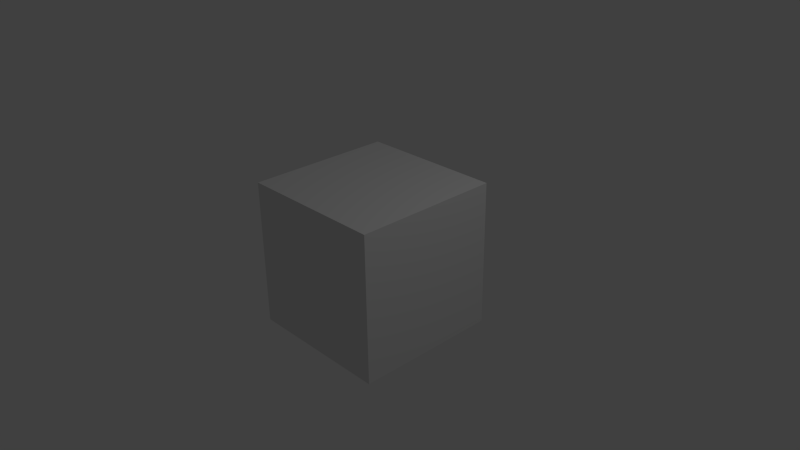 # Source: video_editing_defaults.blend  (saved by Blender 2.76.0; exported with 4.5.12 LTS)
import bpy
from mathutils import Matrix  # noqa: F401  (used for matrix-valued properties, if any)

bpy.ops.wm.read_factory_settings(use_empty=True)
scene = bpy.context.scene
scene.name = 'Scene'

# ---- collections
col_collection_1 = bpy.data.collections.new('Collection 1'); scene.collection.children.link(col_collection_1)

# ---- materials (node trees are filled in below, after node groups)
mat_material = bpy.data.materials.new('Material')
mat_material.alpha_threshold = 0.0
mat_material.use_transparent_shadow = False
mat_material.roughness = 0.5
mat_material.line_color = (0.0, 0.0, 0.0, 1.0)

# ---- material node trees

# ---- world
world_world = bpy.data.worlds.new('World'); scene.world = world_world
world_world.color = (0.05088, 0.05088, 0.05088)
world_world.use_sun_shadow = False
world_world.sun_shadow_jitter_overblur = 0.0
world_world.cycles.sampling_method = 'MANUAL'
world_world.cycles.sample_map_resolution = 256

# ---- cameras
cam_camera = bpy.data.cameras.new('Camera')
cam_camera.clip_end = 100.0
cam_camera.lens = 35.0
cam_camera.sensor_width = 32.0
cam_camera.sensor_height = 18.0
cam_camera.ortho_scale = 7.314
cam_camera.dof.focus_distance = 0.0
cam_camera.dof.aperture_fstop = 128.0

# ---- lights
light_lamp = bpy.data.lights.new('Lamp', 'POINT')
light_lamp.transmission_factor = 0.0
light_lamp.cutoff_distance = 30.0
light_lamp.energy = 100.0
light_lamp.shadow_buffer_clip_start = 1.001
light_lamp.shadow_soft_size = 0.1
light_lamp.shadow_maximum_resolution = 0.006
light_lamp.use_absolute_resolution = True
light_lamp.cycles.use_multiple_importance_sampling = False

# ---- meshes
me_cube = bpy.data.meshes.new('Cube')
me_cube.from_pydata([(1.0, 1.0, -1.0), (1.0, -1.0, -1.0), (-1.0, -1.0, -1.0), (-1.0, 1.0, -1.0), (1.0, 1.0, 1.0), (1.0, -1.0, 1.0), (-1.0, -1.0, 1.0), (-1.0, 1.0, 1.0)], [], [(0, 1, 2, 3), (4, 7, 6, 5), (0, 4, 5, 1), (1, 5, 6, 2), (2, 6, 7, 3), (4, 0, 3, 7)])
me_cube.materials.append(mat_material)
me_cube.use_remesh_preserve_volume = False
me_cube.use_remesh_preserve_attributes = False
me_cube.use_mirror_vertex_groups = False
me_cube.update()

# ---- objects
ob_cube = bpy.data.objects.new('Cube', me_cube)
ob_lamp = bpy.data.objects.new('Lamp', light_lamp)
ob_camera = bpy.data.objects.new('Camera', cam_camera)

# ---- transforms, parenting, visibility, modifiers, constraints
ob_cube.location = (0.0, 0.0, 0.0)
ob_cube.lock_rotations_4d = False
ob_cube.empty_display_type = 'ARROWS'
ob_cube.lineart.crease_threshold = 0.0
ob_lamp.location = (4.076, 1.005, 5.904)
ob_lamp.rotation_euler = (0.6503, 0.05522, 1.866)
ob_lamp.lock_rotations_4d = False
ob_lamp.empty_display_type = 'ARROWS'
ob_lamp.color = (0.0, 0.0, 0.0, 0.0)
ob_lamp.lineart.crease_threshold = 0.0
ob_camera.location = (7.481, -6.508, 5.344)
ob_camera.rotation_euler = (1.109, 0.01082, 0.8149)
ob_camera.lock_rotations_4d = False
ob_camera.empty_display_type = 'ARROWS'
ob_camera.color = (0.0, 0.0, 0.0, 0.0)
ob_camera.display_type = 'WIRE'
ob_camera.lineart.crease_threshold = 0.0

# ---- collection membership
col_collection_1.objects.link(ob_cube)
col_collection_1.objects.link(ob_lamp)
col_collection_1.objects.link(ob_camera)

# ---- scene / render settings (as saved in the file)
scene.camera = ob_camera
scene.frame_start = 1; scene.frame_end = 250; scene.frame_set(0)
scene.render.engine = 'BLENDER_EEVEE_NEXT'
scene.render.image_settings.color_mode = 'RGB'
scene.render.dither_intensity = 0.0
scene.cycles.use_denoising = False
scene.cycles.samples = 10
scene.cycles.sampling_pattern = 'TABULATED_SOBOL'
scene.cycles.light_sampling_threshold = 0.0
scene.cycles.use_adaptive_sampling = False
scene.cycles.use_light_tree = False
scene.cycles.blur_glossy = 0.0
scene.cycles.pixel_filter_type = 'GAUSSIAN'
scene.cycles.sample_clamp_indirect = 0.0
scene.view_settings.view_transform = 'Standard'
bpy.context.view_layer.update()
